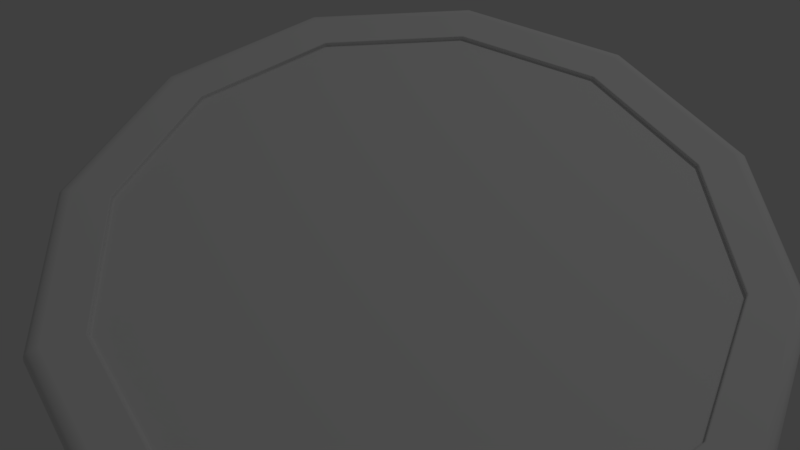 # Source: BuffPickup.blend  (saved by Blender 2.78.0; exported with 4.5.12 LTS)
import bpy
from mathutils import Matrix  # noqa: F401  (used for matrix-valued properties, if any)

bpy.ops.wm.read_factory_settings(use_empty=True)
scene = bpy.context.scene
scene.name = 'Scene'

# ---- collections
col_collection_1 = bpy.data.collections.new('Collection 1'); scene.collection.children.link(col_collection_1)

# ---- materials (node trees are filled in below, after node groups)
mat_base = bpy.data.materials.new('Base')
mat_base.alpha_threshold = 0.0
mat_base.use_transparent_shadow = False
mat_base.roughness = 0.5
mat_base.specular_intensity = 0.2294

# ---- material node trees

# ---- world
world_world = bpy.data.worlds.new('World'); scene.world = world_world
world_world.color = (0.05088, 0.05088, 0.05088)
world_world.use_sun_shadow = False
world_world.sun_shadow_jitter_overblur = 0.0
world_world.cycles.sampling_method = 'MANUAL'

# ---- cameras
cam_camera = bpy.data.cameras.new('Camera')
cam_camera.clip_end = 100.0
cam_camera.lens = 35.0
cam_camera.sensor_width = 32.0
cam_camera.sensor_height = 18.0
cam_camera.ortho_scale = 7.314
cam_camera.dof.focus_distance = 0.0
cam_camera.dof.aperture_fstop = 128.0

# ---- lights
light_lamp = bpy.data.lights.new('Lamp', 'POINT')
light_lamp.transmission_factor = 0.0
light_lamp.cutoff_distance = 30.0
light_lamp.energy = 100.0
light_lamp.shadow_buffer_clip_start = 1.001
light_lamp.shadow_soft_size = 0.1
light_lamp.shadow_maximum_resolution = 0.006
light_lamp.use_absolute_resolution = True

# ---- meshes
me_cylinder_002 = bpy.data.meshes.new('Cylinder.002')
me_cylinder_002.from_pydata([(0.0, 1.0, -0.1), (2.247e-08, 0.8381, 0.04934), (0.5, 0.866, -0.1), (0.4191, 0.7258, 0.04934), (0.866, 0.5, -0.1), (0.7258, 0.4191, 0.04934), (1.0, -4.371e-08, -0.1), (0.8381, -3.372e-08, 0.04934), (0.866, -0.5, -0.1), (0.7258, -0.4191, 0.04934), (0.5, -0.866, -0.1), (0.4191, -0.7258, 0.04934), (1.51e-07, -1.0, -0.1), (1.31e-07, -0.8381, 0.04934), (-0.5, -0.866, -0.1), (-0.4191, -0.7258, 0.04934), (-0.866, -0.5, -0.1), (-0.7258, -0.4191, 0.04934), (-1.0, -4.649e-07, -0.1), (-0.8381, -3.875e-07, 0.04934), (-0.866, 0.5, -0.1), (-0.7258, 0.4191, 0.04934), (-0.5, 0.866, -0.1), (-0.4191, 0.7258, 0.04934), (0.0, 1.0, -0.01404), (0.5, 0.866, -0.01404), (0.866, 0.5, -0.01404), (1.0, -4.371e-08, -0.01404), (0.866, -0.5, -0.01404), (0.5, -0.866, -0.01404), (1.51e-07, -1.0, -0.01404), (-0.5, -0.866, -0.01404), (-0.866, -0.5, -0.01404), (-1.0, -4.649e-07, -0.01404), (-0.866, 0.5, -0.01404), (-0.5, 0.866, -0.01404), (0.0, 1.0, -0.001562), (0.5, 0.866, -0.001562), (0.866, 0.5, -0.001562), (1.0, -4.371e-08, -0.001562), (0.866, -0.5, -0.001562), (0.5, -0.866, -0.001562), (1.51e-07, -1.0, -0.001562), (-0.5, -0.866, -0.001562), (-0.866, -0.5, -0.001562), (-1.0, -4.649e-07, -0.001562), (-0.866, 0.5, -0.001562), (-0.5, 0.866, -0.001562), (0.415, 0.7188, 0.036), (2.373e-08, 0.83, 0.036), (0.7188, 0.415, 0.036), (0.83, -3.335e-08, 0.036), (0.7188, -0.415, 0.036), (0.415, -0.7188, 0.036), (1.305e-07, -0.83, 0.036), (-0.415, -0.7188, 0.036), (-0.7188, -0.415, 0.036), (-0.83, -3.834e-07, 0.036), (-0.7188, 0.415, 0.036), (-0.415, 0.7188, 0.036), (0.4715, 0.8167, -0.001562), (0.4715, 0.8167, -0.01404), (0.8167, 0.4715, -0.001562), (0.8167, 0.4715, -0.01404), (0.9431, -5.027e-08, -0.001562), (0.9431, -5.027e-08, -0.01404), (0.8167, -0.4715, -0.001562), (0.8167, -0.4715, -0.01404), (0.4715, -0.8167, -0.001562), (0.4715, -0.8167, -0.01404), (1.407e-07, -0.9431, -0.001562), (1.407e-07, -0.9431, -0.01404), (-0.4715, -0.8167, -0.001562), (-0.4715, -0.8167, -0.01404), (-0.8167, -0.4715, -0.001562), (-0.8167, -0.4715, -0.01404), (-0.9431, -4.475e-07, -0.001562), (-0.9431, -4.475e-07, -0.01404), (-0.8167, 0.4715, -0.001562), (-0.8167, 0.4715, -0.01404), (-0.4715, 0.8167, -0.001562), (-0.4715, 0.8167, -0.01404), (-1.697e-09, 0.9431, -0.01404), (-1.697e-09, 0.9431, -0.001562), (0.48, 0.8314, 0.04934), (0.5, 0.866, 0.01068), (0.49, 0.8487, 0.04416), (0.4973, 0.8614, 0.03001), (0.0, 1.0, 0.01068), (5.557e-09, 0.96, 0.04934), (6.985e-10, 0.9946, 0.03001), (2.736e-09, 0.98, 0.04416), (0.8314, 0.48, 0.04934), (0.866, 0.5, 0.01068), (0.8487, 0.49, 0.04416), (0.8614, 0.4973, 0.03001), (0.96, -4.124e-08, 0.04934), (1.0, -4.371e-08, 0.01068), (0.98, -4.238e-08, 0.04416), (0.9946, -4.331e-08, 0.03001), (0.8314, -0.48, 0.04934), (0.866, -0.5, 0.01068), (0.8487, -0.49, 0.04416), (0.8614, -0.4973, 0.03001), (0.48, -0.8314, 0.04934), (0.5, -0.866, 0.01068), (0.49, -0.8487, 0.04416), (0.4973, -0.8614, 0.03001), (1.461e-07, -0.96, 0.04934), (1.51e-07, -1.0, 0.01068), (1.486e-07, -0.98, 0.04416), (1.504e-07, -0.9946, 0.03001), (-0.48, -0.8314, 0.04934), (-0.5, -0.866, 0.01068), (-0.49, -0.8487, 0.04416), (-0.4973, -0.8614, 0.03001), (-0.8314, -0.48, 0.04934), (-0.866, -0.5, 0.01068), (-0.8487, -0.49, 0.04416), (-0.8614, -0.4973, 0.03001), (-0.96, -4.458e-07, 0.04934), (-1.0, -4.649e-07, 0.01068), (-0.98, -4.554e-07, 0.04416), (-0.9946, -4.623e-07, 0.03001), (-0.8314, 0.48, 0.04934), (-0.866, 0.5, 0.01068), (-0.8487, 0.49, 0.04416), (-0.8614, 0.4973, 0.03001), (-0.48, 0.8314, 0.04934), (-0.5, 0.866, 0.01068), (-0.49, 0.8487, 0.04416), (-0.4973, 0.8614, 0.03001), (0.4191, 0.7258, 0.036), (2.247e-08, 0.8381, 0.036), (0.7258, 0.4191, 0.036), (0.8381, -3.372e-08, 0.036), (0.7258, -0.4191, 0.036), (0.4191, -0.7258, 0.036), (1.31e-07, -0.8381, 0.036), (-0.4191, -0.7258, 0.036), (-0.7258, -0.4191, 0.036), (-0.8381, -3.875e-07, 0.036), (-0.7258, 0.4191, 0.036), (-0.4191, 0.7258, 0.036), (2.187e-08, 0.8425, 0.04934), (0.4212, 0.7296, 0.04934), (0.7296, 0.4212, 0.04934), (-0.4212, 0.7296, 0.04934), (0.8425, -3.399e-08, 0.04934), (0.7296, -0.4212, 0.04934), (0.4212, -0.7296, 0.04934), (1.316e-07, -0.8425, 0.04934), (-0.4212, -0.7296, 0.04934), (-0.7296, -0.4212, 0.04934), (-0.8425, -3.896e-07, 0.04934), (-0.7296, 0.4212, 0.04934), (0.4764, 0.8252, 0.04934), (0.8252, 0.4764, 0.04934), (0.9529, -4.08e-08, 0.04934), (0.8252, -0.4764, 0.04934), (0.4764, -0.8252, 0.04934), (1.452e-07, -0.9529, 0.04934), (-0.4764, -0.8252, 0.04934), (-0.8252, -0.4764, 0.04934), (-0.9529, -4.424e-07, 0.04934), (-0.8252, 0.4764, 0.04934), (6.54e-09, 0.9529, 0.04934), (-0.4764, 0.8252, 0.04934), (0.4715, 0.8167, -0.003715), (0.8167, 0.4715, -0.003715), (0.9431, -5.027e-08, -0.003715), (0.8167, -0.4715, -0.003715), (0.4715, -0.8167, -0.003715), (1.407e-07, -0.9431, -0.003715), (-0.4715, -0.8167, -0.003715), (-0.8167, -0.4715, -0.003715), (-0.9431, -4.475e-07, -0.003715), (-0.8167, 0.4715, -0.003715), (-0.4715, 0.8167, -0.003715), (-1.697e-09, 0.9431, -0.003715), (0.4715, 0.8167, -0.01169), (0.8167, 0.4715, -0.01169), (0.9431, -5.027e-08, -0.01169), (0.8167, -0.4715, -0.01169), (0.4715, -0.8167, -0.01169), (1.407e-07, -0.9431, -0.01169), (-0.4715, -0.8167, -0.01169), (-0.8167, -0.4715, -0.01169), (-0.9431, -4.475e-07, -0.01169), (-0.8167, 0.4715, -0.01169), (-0.4715, 0.8167, -0.01169), (-1.697e-09, 0.9431, -0.01169), (0.4977, -0.8621, -0.01404), (1.502e-07, -0.9955, -0.01404), (-0.8621, -0.4977, -0.01404), (-0.4977, -0.8621, -0.01404), (0.8621, -0.4977, -0.01404), (-0.4977, 0.8621, -0.01404), (-1.346e-10, 0.9955, -0.01404), (0.9955, -4.423e-08, -0.01404), (-0.8621, 0.4977, -0.01404), (0.8621, 0.4977, -0.01404), (-0.9955, -4.635e-07, -0.01404), (0.4977, 0.8621, -0.01404), (0.5, 0.866, -0.01831), (0.866, 0.5, -0.01831), (1.0, -4.371e-08, -0.01831), (0.866, -0.5, -0.01831), (0.5, -0.866, -0.01831), (1.51e-07, -1.0, -0.01831), (-0.5, -0.866, -0.01831), (-0.866, -0.5, -0.01831), (-1.0, -4.649e-07, -0.01831), (-0.866, 0.5, -0.01831), (-0.5, 0.866, -0.01831), (0.0, 1.0, -0.01831), (0.5, 0.866, -0.09654), (0.866, 0.5, -0.09654), (1.0, -4.371e-08, -0.09654), (0.866, -0.5, -0.09654), (0.5, -0.866, -0.09654), (1.51e-07, -1.0, -0.09654), (-0.5, -0.866, -0.09654), (-0.866, -0.5, -0.09654), (-1.0, -4.649e-07, -0.09654), (-0.866, 0.5, -0.09654), (-0.5, 0.866, -0.09654), (0.0, 1.0, -0.09654), (-0.8381, -3.875e-07, 0.03766), (-0.7258, 0.4191, 0.03766), (1.31e-07, -0.8381, 0.03766), (-0.4191, -0.7258, 0.03766), (0.8381, -3.372e-08, 0.03766), (0.7258, -0.4191, 0.03766), (-0.4191, 0.7258, 0.03766), (2.247e-08, 0.8381, 0.03766), (0.4191, 0.7258, 0.03766), (-0.7258, -0.4191, 0.03766), (0.4191, -0.7258, 0.03766), (0.7258, 0.4191, 0.03766), (-0.7258, 0.4191, 0.04683), (-0.4191, -0.7258, 0.04683), (0.7258, -0.4191, 0.04683), (-0.4191, 0.7258, 0.04683), (0.4191, 0.7258, 0.04683), (-0.7258, -0.4191, 0.04683), (0.4191, -0.7258, 0.04683), (0.7258, 0.4191, 0.04683), (-0.8381, -3.875e-07, 0.04683), (1.31e-07, -0.8381, 0.04683), (0.8381, -3.372e-08, 0.04683), (2.247e-08, 0.8381, 0.04683)], [], [(156, 157, 92, 84), (36, 88, 85, 37), (157, 158, 96, 92), (158, 159, 100, 96), (159, 160, 104, 100), (160, 161, 108, 104), (161, 162, 112, 108), (162, 163, 116, 112), (163, 164, 120, 116), (164, 165, 124, 120), (229, 228, 141, 142), (165, 167, 128, 124), (167, 166, 89, 128), (0, 2, 4, 6, 8, 10, 12, 14, 16, 18, 20, 22), (214, 35, 24, 215), (213, 34, 35, 214), (212, 33, 34, 213), (211, 32, 33, 212), (210, 31, 32, 211), (209, 30, 31, 210), (208, 29, 30, 209), (207, 28, 29, 208), (206, 27, 28, 207), (205, 26, 27, 206), (204, 25, 26, 205), (215, 24, 25, 204), (41, 42, 70, 68), (198, 197, 81, 82), (192, 196, 67, 69), (42, 43, 72, 70), (193, 192, 69, 71), (43, 44, 74, 72), (36, 37, 60, 83), (195, 193, 71, 73), (44, 45, 76, 74), (37, 38, 62, 60), (194, 195, 73, 75), (45, 46, 78, 76), (37, 85, 93, 38), (47, 129, 88, 36), (39, 97, 101, 40), (40, 101, 105, 41), (41, 105, 109, 42), (42, 109, 113, 43), (43, 113, 117, 44), (44, 117, 121, 45), (45, 121, 125, 46), (46, 125, 129, 47), (38, 93, 97, 39), (48, 49, 59, 58, 57, 56, 55, 54, 53, 52, 51, 50), (231, 230, 138, 139), (233, 232, 135, 136), (234, 229, 142, 143), (236, 235, 133, 132), (237, 231, 139, 140), (238, 233, 136, 137), (235, 234, 143, 133), (239, 236, 132, 134), (228, 237, 140, 141), (230, 238, 137, 138), (232, 239, 134, 135), (178, 80, 83, 179), (177, 78, 80, 178), (176, 76, 78, 177), (175, 74, 76, 176), (174, 72, 74, 175), (173, 70, 72, 174), (172, 68, 70, 173), (171, 66, 68, 172), (170, 64, 66, 171), (169, 62, 64, 170), (168, 60, 62, 169), (179, 83, 60, 168), (196, 199, 65, 67), (197, 200, 79, 81), (40, 41, 68, 66), (199, 201, 63, 65), (47, 36, 83, 80), (200, 202, 77, 79), (39, 40, 66, 64), (201, 203, 61, 63), (46, 47, 80, 78), (202, 194, 75, 77), (38, 39, 64, 62), (203, 198, 82, 61), (85, 88, 90, 87), (87, 90, 91, 86), (86, 91, 89, 84), (93, 85, 87, 95), (95, 87, 86, 94), (94, 86, 84, 92), (97, 93, 95, 99), (99, 95, 94, 98), (98, 94, 92, 96), (101, 97, 99, 103), (103, 99, 98, 102), (102, 98, 96, 100), (105, 101, 103, 107), (107, 103, 102, 106), (106, 102, 100, 104), (109, 105, 107, 111), (111, 107, 106, 110), (110, 106, 104, 108), (113, 109, 111, 115), (115, 111, 110, 114), (114, 110, 108, 112), (117, 113, 115, 119), (119, 115, 114, 118), (118, 114, 112, 116), (121, 117, 119, 123), (123, 119, 118, 122), (122, 118, 116, 120), (125, 121, 123, 127), (127, 123, 122, 126), (126, 122, 120, 124), (129, 125, 127, 131), (131, 127, 126, 130), (130, 126, 124, 128), (88, 129, 131, 90), (90, 131, 130, 91), (91, 130, 128, 89), (166, 156, 84, 89), (49, 48, 132, 133), (48, 50, 134, 132), (50, 51, 135, 134), (51, 52, 136, 135), (52, 53, 137, 136), (53, 54, 138, 137), (54, 55, 139, 138), (55, 56, 140, 139), (56, 57, 141, 140), (57, 58, 142, 141), (58, 59, 143, 142), (59, 49, 133, 143), (1, 3, 145, 144), (23, 1, 144, 147), (21, 23, 147, 155), (19, 21, 155, 154), (17, 19, 154, 153), (15, 17, 153, 152), (13, 15, 152, 151), (11, 13, 151, 150), (9, 11, 150, 149), (7, 9, 149, 148), (5, 7, 148, 146), (3, 5, 146, 145), (144, 145, 156, 166), (147, 144, 166, 167), (155, 147, 167, 165), (154, 155, 165, 164), (153, 154, 164, 163), (152, 153, 163, 162), (151, 152, 162, 161), (150, 151, 161, 160), (149, 150, 160, 159), (148, 149, 159, 158), (146, 148, 158, 157), (145, 146, 157, 156), (191, 179, 168, 180), (180, 168, 169, 181), (181, 169, 170, 182), (182, 170, 171, 183), (183, 171, 172, 184), (184, 172, 173, 185), (185, 173, 174, 186), (186, 174, 175, 187), (187, 175, 176, 188), (188, 176, 177, 189), (189, 177, 178, 190), (190, 178, 179, 191), (81, 190, 191, 82), (79, 189, 190, 81), (77, 188, 189, 79), (75, 187, 188, 77), (73, 186, 187, 75), (71, 185, 186, 73), (69, 184, 185, 71), (67, 183, 184, 69), (65, 182, 183, 67), (63, 181, 182, 65), (61, 180, 181, 63), (82, 191, 180, 61), (25, 24, 198, 203), (33, 32, 194, 202), (26, 25, 203, 201), (34, 33, 202, 200), (27, 26, 201, 199), (35, 34, 200, 197), (28, 27, 199, 196), (32, 31, 195, 194), (31, 30, 193, 195), (30, 29, 192, 193), (29, 28, 196, 192), (24, 35, 197, 198), (227, 215, 204, 216), (216, 204, 205, 217), (217, 205, 206, 218), (218, 206, 207, 219), (219, 207, 208, 220), (220, 208, 209, 221), (221, 209, 210, 222), (222, 210, 211, 223), (223, 211, 212, 224), (224, 212, 213, 225), (225, 213, 214, 226), (226, 214, 215, 227), (22, 226, 227, 0), (20, 225, 226, 22), (18, 224, 225, 20), (16, 223, 224, 18), (14, 222, 223, 16), (12, 221, 222, 14), (10, 220, 221, 12), (8, 219, 220, 10), (6, 218, 219, 8), (4, 217, 218, 6), (2, 216, 217, 4), (0, 227, 216, 2), (250, 247, 239, 232), (249, 246, 238, 230), (248, 245, 237, 228), (247, 244, 236, 239), (251, 243, 234, 235), (246, 242, 233, 238), (245, 241, 231, 237), (244, 251, 235, 236), (243, 240, 229, 234), (242, 250, 232, 233), (241, 249, 230, 231), (240, 248, 228, 229), (21, 19, 248, 240), (15, 13, 249, 241), (9, 7, 250, 242), (23, 21, 240, 243), (3, 1, 251, 244), (17, 15, 241, 245), (11, 9, 242, 246), (1, 23, 243, 251), (5, 3, 244, 247), (19, 17, 245, 248), (13, 11, 246, 249), (7, 5, 247, 250)])
me_cylinder_002.polygons.foreach_set('use_smooth', [True] * 242)
_uv = me_cylinder_002.uv_layers.new(name='UVMap')
_uv.uv.foreach_set('vector', [0.6532, 0.2223, 0.7012, 0.1946, 0.7019, 0.1953, 0.6534, 0.2233, 0.5952, 0.2317, 0.5956, 0.2303, 0.6553, 0.2303, 0.6557, 0.2317, 0.7012, 0.1946, 0.7289, 0.1466, 0.7299, 0.1468, 0.7019, 0.1953, 0.7289, 0.1466, 0.7289, 0.09109, 0.7299, 0.09083, 0.7299, 0.1468, 0.7289, 0.09109, 0.7012, 0.04304, 0.7019, 0.04233, 0.7299, 0.09083, 0.7012, 0.04304, 0.6531, 0.0153, 0.6534, 0.01433, 0.7019, 0.04233, 0.6531, 0.0153, 0.5977, 0.0153, 0.5974, 0.01433, 0.6534, 0.01433, 0.5977, 0.0153, 0.5497, 0.04305, 0.549, 0.04234, 0.5974, 0.01433, 0.5497, 0.04305, 0.522, 0.09109, 0.521, 0.09083, 0.549, 0.04234, 0.522, 0.09109, 0.522, 0.1466, 0.521, 0.1468, 0.521, 0.09083, 0.01892, 0.9175, 0.04409, 0.9598, 0.04347, 0.9605, 0.01806, 0.9177, 0.522, 0.1466, 0.5497, 0.1946, 0.549, 0.1953, 0.521, 0.1468, 0.5497, 0.1946, 0.5977, 0.2223, 0.5974, 0.2233, 0.549, 0.1953, 0.3456, 0.006228, 0.4041, 0.006228, 0.4547, 0.03548, 0.484, 0.08613, 0.484, 0.1446, 0.4547, 0.1953, 0.4041, 0.2245, 0.3456, 0.2245, 0.2949, 0.1953, 0.2657, 0.1446, 0.2657, 0.08613, 0.2949, 0.03548, 0.09638, 0.479, 0.09669, 0.478, 0.1536, 0.4779, 0.1538, 0.4789, 0.04737, 0.4491, 0.04818, 0.4484, 0.09669, 0.478, 0.09638, 0.479, 0.0211, 0.397, 0.02217, 0.3968, 0.04818, 0.4484, 0.04737, 0.4491, 0.02036, 0.3379, 0.02142, 0.3381, 0.02217, 0.3968, 0.0211, 0.397, 0.04775, 0.2865, 0.04853, 0.2873, 0.02142, 0.3381, 0.02036, 0.3379, 0.09644, 0.2567, 0.09671, 0.2577, 0.04853, 0.2873, 0.04775, 0.2865, 0.1534, 0.2574, 0.153, 0.2584, 0.09671, 0.2577, 0.09644, 0.2567, 0.2024, 0.288, 0.2016, 0.2887, 0.153, 0.2584, 0.1534, 0.2574, 0.2314, 0.3392, 0.2303, 0.3394, 0.2016, 0.2887, 0.2024, 0.288, 0.2319, 0.398, 0.2308, 0.3977, 0.2303, 0.3394, 0.2314, 0.3392, 0.2035, 0.4492, 0.2028, 0.4484, 0.2308, 0.3977, 0.2319, 0.398, 0.1538, 0.4789, 0.1536, 0.4779, 0.2028, 0.4484, 0.2035, 0.4492, 0.1087, 0.02555, 0.05564, 0.04909, 0.05093, 0.04397, 0.1069, 0.01845, 0.2229, 0.209, 0.1659, 0.241, 0.1643, 0.2348, 0.2185, 0.2043, 0.1048, 0.008964, 0.1706, 0.006988, 0.1692, 0.01319, 0.1062, 0.01528, 0.05564, 0.04909, 0.02584, 0.09573, 0.01913, 0.09401, 0.05093, 0.04397, 0.04468, 0.03661, 0.1048, 0.008964, 0.1062, 0.01528, 0.04883, 0.04151, 0.02584, 0.09573, 0.02577, 0.1509, 0.01917, 0.153, 0.01913, 0.09401, 0.2113, 0.1971, 0.2413, 0.1491, 0.248, 0.151, 0.2163, 0.202, 0.01001, 0.09125, 0.04468, 0.03661, 0.04883, 0.04151, 0.01608, 0.0931, 0.02577, 0.1509, 0.05472, 0.1985, 0.05009, 0.2037, 0.01917, 0.153, 0.2413, 0.1491, 0.2439, 0.09411, 0.2505, 0.09228, 0.248, 0.151, 0.01, 0.1555, 0.01001, 0.09125, 0.01608, 0.0931, 0.01611, 0.1538, 0.05472, 0.1985, 0.1044, 0.2255, 0.1029, 0.2324, 0.05009, 0.2037, 0.6557, 0.2317, 0.6553, 0.2303, 0.707, 0.2004, 0.708, 0.2015, 0.5428, 0.2015, 0.5439, 0.2004, 0.5956, 0.2303, 0.5952, 0.2317, 0.7383, 0.1491, 0.7368, 0.1487, 0.7368, 0.08895, 0.7383, 0.08857, 0.7383, 0.08857, 0.7368, 0.08895, 0.707, 0.03723, 0.708, 0.03618, 0.708, 0.03618, 0.707, 0.03723, 0.6553, 0.007358, 0.6557, 0.005923, 0.6557, 0.005923, 0.6553, 0.007358, 0.5956, 0.007362, 0.5952, 0.005923, 0.5952, 0.005923, 0.5956, 0.007362, 0.5439, 0.03725, 0.5428, 0.03619, 0.5428, 0.03619, 0.5439, 0.03725, 0.514, 0.08897, 0.5126, 0.08858, 0.5126, 0.08858, 0.514, 0.08897, 0.514, 0.1487, 0.5126, 0.1491, 0.5126, 0.1491, 0.514, 0.1487, 0.5439, 0.2004, 0.5428, 0.2015, 0.708, 0.2015, 0.707, 0.2004, 0.7368, 0.1487, 0.7383, 0.1491, 0.7154, 0.9872, 0.5168, 0.9872, 0.3449, 0.8879, 0.2456, 0.716, 0.2456, 0.5175, 0.3449, 0.3455, 0.5168, 0.2462, 0.7154, 0.2462, 0.8873, 0.3455, 0.9866, 0.5175, 0.9866, 0.716, 0.8873, 0.888, 0.1372, 0.9836, 0.1805, 0.9588, 0.1811, 0.9594, 0.1375, 0.9845, 0.2062, 0.867, 0.1818, 0.8247, 0.1824, 0.8241, 0.207, 0.8667, 0.01892, 0.8685, 0.01892, 0.9175, 0.01806, 0.9177, 0.01806, 0.8683, 0.08873, 0.804, 0.04445, 0.8265, 0.04383, 0.8259, 0.08849, 0.8031, 0.0874, 0.984, 0.1372, 0.9836, 0.1375, 0.9845, 0.08718, 0.9849, 0.2057, 0.9161, 0.2062, 0.867, 0.207, 0.8667, 0.2065, 0.9164, 0.04445, 0.8265, 0.01892, 0.8685, 0.01806, 0.8683, 0.04383, 0.8259, 0.1385, 0.8018, 0.08873, 0.804, 0.08849, 0.8031, 0.1387, 0.8009, 0.04409, 0.9598, 0.0874, 0.984, 0.08718, 0.9849, 0.04347, 0.9605, 0.1805, 0.9588, 0.2057, 0.9161, 0.2065, 0.9164, 0.1811, 0.9594, 0.1818, 0.8247, 0.1385, 0.8018, 0.1387, 0.8009, 0.1824, 0.8241, 0.1638, 0.2327, 0.1635, 0.2317, 0.2163, 0.202, 0.2171, 0.2028, 0.1026, 0.2334, 0.1029, 0.2324, 0.1635, 0.2317, 0.1638, 0.2327, 0.04937, 0.2045, 0.05009, 0.2037, 0.1029, 0.2324, 0.1026, 0.2334, 0.01818, 0.1533, 0.01917, 0.153, 0.05009, 0.2037, 0.04937, 0.2045, 0.01813, 0.09373, 0.01913, 0.09401, 0.01917, 0.153, 0.01818, 0.1533, 0.05024, 0.04318, 0.05093, 0.04397, 0.01913, 0.09401, 0.01813, 0.09373, 0.1067, 0.01742, 0.1069, 0.01845, 0.05093, 0.04397, 0.05024, 0.04318, 0.1688, 0.0153, 0.1686, 0.01632, 0.1069, 0.01845, 0.1067, 0.01742, 0.2222, 0.04148, 0.2215, 0.04223, 0.1686, 0.01632, 0.1688, 0.0153, 0.2515, 0.09203, 0.2505, 0.09228, 0.2215, 0.04223, 0.2222, 0.04148, 0.249, 0.1513, 0.248, 0.151, 0.2505, 0.09228, 0.2515, 0.09203, 0.2171, 0.2028, 0.2163, 0.202, 0.248, 0.151, 0.249, 0.1513, 0.1706, 0.006988, 0.228, 0.03541, 0.2237, 0.03993, 0.1692, 0.01319, 0.1659, 0.241, 0.1005, 0.2417, 0.1021, 0.2355, 0.1643, 0.2348, 0.1674, 0.02323, 0.1087, 0.02555, 0.1069, 0.01845, 0.1686, 0.01632, 0.228, 0.03541, 0.2596, 0.09014, 0.2535, 0.09155, 0.2237, 0.03993, 0.1614, 0.2249, 0.2113, 0.1971, 0.2163, 0.202, 0.1635, 0.2317, 0.1005, 0.2417, 0.04344, 0.2106, 0.04788, 0.206, 0.1021, 0.2355, 0.2171, 0.04737, 0.1674, 0.02323, 0.1686, 0.01632, 0.2215, 0.04223, 0.2596, 0.09014, 0.257, 0.1539, 0.251, 0.152, 0.2535, 0.09155, 0.1044, 0.2255, 0.1614, 0.2249, 0.1635, 0.2317, 0.1029, 0.2324, 0.04344, 0.2106, 0.01, 0.1555, 0.01611, 0.1538, 0.04788, 0.206, 0.2439, 0.09411, 0.2171, 0.04737, 0.2215, 0.04223, 0.2505, 0.09228, 0.257, 0.1539, 0.2229, 0.209, 0.2185, 0.2043, 0.251, 0.152, 0.6553, 0.2303, 0.5956, 0.2303, 0.5962, 0.2279, 0.6546, 0.2279, 0.6546, 0.2279, 0.5962, 0.2279, 0.5968, 0.2256, 0.654, 0.2256, 0.654, 0.2256, 0.5968, 0.2256, 0.5974, 0.2233, 0.6534, 0.2233, 0.707, 0.2004, 0.6553, 0.2303, 0.6546, 0.2279, 0.7053, 0.1987, 0.7053, 0.1987, 0.6546, 0.2279, 0.654, 0.2256, 0.7036, 0.197, 0.7036, 0.197, 0.654, 0.2256, 0.6534, 0.2233, 0.7019, 0.1953, 0.7368, 0.1487, 0.707, 0.2004, 0.7053, 0.1987, 0.7345, 0.1481, 0.7345, 0.1481, 0.7053, 0.1987, 0.7036, 0.197, 0.7321, 0.1474, 0.7321, 0.1474, 0.7036, 0.197, 0.7019, 0.1953, 0.7299, 0.1468, 0.7368, 0.08895, 0.7368, 0.1487, 0.7345, 0.1481, 0.7345, 0.0896, 0.7345, 0.0896, 0.7345, 0.1481, 0.7321, 0.1474, 0.7321, 0.09022, 0.7321, 0.09022, 0.7321, 0.1474, 0.7299, 0.1468, 0.7299, 0.09083, 0.707, 0.03723, 0.7368, 0.08895, 0.7345, 0.0896, 0.7053, 0.03896, 0.7053, 0.03896, 0.7345, 0.0896, 0.7321, 0.09022, 0.7035, 0.04066, 0.7035, 0.04066, 0.7321, 0.09022, 0.7299, 0.09083, 0.7019, 0.04233, 0.6553, 0.007358, 0.707, 0.03723, 0.7053, 0.03896, 0.6546, 0.009719, 0.6546, 0.009719, 0.7053, 0.03896, 0.7035, 0.04066, 0.654, 0.01205, 0.654, 0.01205, 0.7035, 0.04066, 0.7019, 0.04233, 0.6534, 0.01433, 0.5956, 0.007362, 0.6553, 0.007358, 0.6546, 0.009719, 0.5962, 0.009717, 0.5962, 0.009717, 0.6546, 0.009719, 0.654, 0.01205, 0.5968, 0.01205, 0.5968, 0.01205, 0.654, 0.01205, 0.6534, 0.01433, 0.5974, 0.01433, 0.5439, 0.03725, 0.5956, 0.007362, 0.5962, 0.009717, 0.5456, 0.03896, 0.5456, 0.03896, 0.5962, 0.009717, 0.5968, 0.01205, 0.5473, 0.04067, 0.5473, 0.04067, 0.5968, 0.01205, 0.5974, 0.01433, 0.549, 0.04234, 0.514, 0.08897, 0.5439, 0.03725, 0.5456, 0.03896, 0.5164, 0.08959, 0.5164, 0.08959, 0.5456, 0.03896, 0.5473, 0.04067, 0.5187, 0.09022, 0.5187, 0.09022, 0.5473, 0.04067, 0.549, 0.04234, 0.521, 0.09083, 0.514, 0.1487, 0.514, 0.08897, 0.5164, 0.08959, 0.5164, 0.1481, 0.5164, 0.1481, 0.5164, 0.08959, 0.5187, 0.09022, 0.5187, 0.1474, 0.5187, 0.1474, 0.5187, 0.09022, 0.521, 0.09083, 0.521, 0.1468, 0.5439, 0.2004, 0.514, 0.1487, 0.5164, 0.1481, 0.5456, 0.1987, 0.5456, 0.1987, 0.5164, 0.1481, 0.5187, 0.1474, 0.5473, 0.197, 0.5473, 0.197, 0.5187, 0.1474, 0.521, 0.1468, 0.549, 0.1953, 0.5956, 0.2303, 0.5439, 0.2004, 0.5456, 0.1987, 0.5962, 0.2279, 0.5962, 0.2279, 0.5456, 0.1987, 0.5473, 0.197, 0.5968, 0.2256, 0.5968, 0.2256, 0.5473, 0.197, 0.549, 0.1953, 0.5974, 0.2233, 0.5977, 0.2223, 0.6532, 0.2223, 0.6534, 0.2233, 0.5974, 0.2233, 0.5168, 0.9872, 0.7154, 0.9872, 0.7163, 0.9909, 0.5158, 0.9909, 0.7154, 0.9872, 0.8873, 0.888, 0.89, 0.8906, 0.7163, 0.9909, 0.8873, 0.888, 0.9866, 0.716, 0.9902, 0.717, 0.89, 0.8906, 0.9866, 0.716, 0.9866, 0.5175, 0.9902, 0.5165, 0.9902, 0.717, 0.9866, 0.5175, 0.8873, 0.3455, 0.89, 0.3428, 0.9902, 0.5165, 0.8873, 0.3455, 0.7154, 0.2462, 0.7163, 0.2426, 0.89, 0.3428, 0.7154, 0.2462, 0.5168, 0.2462, 0.5159, 0.2426, 0.7163, 0.2426, 0.5168, 0.2462, 0.3449, 0.3455, 0.3422, 0.3428, 0.5159, 0.2426, 0.3449, 0.3455, 0.2456, 0.5175, 0.242, 0.5165, 0.3422, 0.3428, 0.2456, 0.5175, 0.2456, 0.716, 0.242, 0.717, 0.242, 0.5165, 0.2456, 0.716, 0.3449, 0.8879, 0.3422, 0.8906, 0.242, 0.717, 0.3449, 0.8879, 0.5168, 0.9872, 0.5158, 0.9909, 0.3422, 0.8906, 0.6011, 0.2095, 0.6497, 0.2095, 0.6499, 0.2104, 0.6009, 0.2104, 0.5591, 0.1852, 0.6011, 0.2095, 0.6009, 0.2104, 0.5585, 0.1858, 0.5348, 0.1431, 0.5591, 0.1852, 0.5585, 0.1858, 0.5339, 0.1434, 0.5348, 0.09453, 0.5348, 0.1431, 0.5339, 0.1434, 0.5339, 0.09431, 0.5591, 0.05245, 0.5348, 0.09453, 0.5339, 0.09431, 0.5585, 0.05183, 0.6011, 0.02813, 0.5591, 0.05245, 0.5585, 0.05183, 0.6009, 0.02728, 0.6497, 0.02813, 0.6011, 0.02813, 0.6009, 0.02728, 0.6499, 0.02728, 0.6918, 0.05244, 0.6497, 0.02813, 0.6499, 0.02728, 0.6924, 0.05181, 0.716, 0.09453, 0.6918, 0.05244, 0.6924, 0.05181, 0.7169, 0.0943, 0.7161, 0.1431, 0.716, 0.09453, 0.7169, 0.0943, 0.7169, 0.1433, 0.6918, 0.1852, 0.7161, 0.1431, 0.7169, 0.1433, 0.6924, 0.1858, 0.6497, 0.2095, 0.6918, 0.1852, 0.6924, 0.1858, 0.6499, 0.2104, 0.6009, 0.2104, 0.6499, 0.2104, 0.6532, 0.2223, 0.5977, 0.2223, 0.5585, 0.1858, 0.6009, 0.2104, 0.5977, 0.2223, 0.5497, 0.1946, 0.5339, 0.1434, 0.5585, 0.1858, 0.5497, 0.1946, 0.522, 0.1466, 0.5339, 0.09431, 0.5339, 0.1434, 0.522, 0.1466, 0.522, 0.09109, 0.5585, 0.05183, 0.5339, 0.09431, 0.522, 0.09109, 0.5497, 0.04305, 0.6009, 0.02728, 0.5585, 0.05183, 0.5497, 0.04305, 0.5977, 0.0153, 0.6499, 0.02728, 0.6009, 0.02728, 0.5977, 0.0153, 0.6531, 0.0153, 0.6924, 0.05181, 0.6499, 0.02728, 0.6531, 0.0153, 0.7012, 0.04304, 0.7169, 0.0943, 0.6924, 0.05181, 0.7012, 0.04304, 0.7289, 0.09109, 0.7169, 0.1433, 0.7169, 0.0943, 0.7289, 0.09109, 0.7289, 0.1466, 0.6924, 0.1858, 0.7169, 0.1433, 0.7289, 0.1466, 0.7012, 0.1946, 0.6499, 0.2104, 0.6924, 0.1858, 0.7012, 0.1946, 0.6532, 0.2223, 0.2178, 0.2036, 0.2171, 0.2028, 0.249, 0.1513, 0.25, 0.1516, 0.25, 0.1516, 0.249, 0.1513, 0.2515, 0.09203, 0.2525, 0.09178, 0.2525, 0.09178, 0.2515, 0.09203, 0.2222, 0.04148, 0.223, 0.04069, 0.223, 0.04069, 0.2222, 0.04148, 0.1688, 0.0153, 0.169, 0.01422, 0.169, 0.01422, 0.1688, 0.0153, 0.1067, 0.01742, 0.1064, 0.01633, 0.1064, 0.01633, 0.1067, 0.01742, 0.05024, 0.04318, 0.04952, 0.04234, 0.04952, 0.04234, 0.05024, 0.04318, 0.01813, 0.09373, 0.01709, 0.09342, 0.01709, 0.09342, 0.01813, 0.09373, 0.01818, 0.1533, 0.01713, 0.1536, 0.01713, 0.1536, 0.01818, 0.1533, 0.04937, 0.2045, 0.04862, 0.2053, 0.04862, 0.2053, 0.04937, 0.2045, 0.1026, 0.2334, 0.1024, 0.2345, 0.1024, 0.2345, 0.1026, 0.2334, 0.1638, 0.2327, 0.1641, 0.2338, 0.1641, 0.2338, 0.1638, 0.2327, 0.2171, 0.2028, 0.2178, 0.2036, 0.1643, 0.2348, 0.1641, 0.2338, 0.2178, 0.2036, 0.2185, 0.2043, 0.1021, 0.2355, 0.1024, 0.2345, 0.1641, 0.2338, 0.1643, 0.2348, 0.04788, 0.206, 0.04862, 0.2053, 0.1024, 0.2345, 0.1021, 0.2355, 0.01611, 0.1538, 0.01713, 0.1536, 0.04862, 0.2053, 0.04788, 0.206, 0.01608, 0.0931, 0.01709, 0.09342, 0.01713, 0.1536, 0.01611, 0.1538, 0.04883, 0.04151, 0.04952, 0.04234, 0.01709, 0.09342, 0.01608, 0.0931, 0.1062, 0.01528, 0.1064, 0.01633, 0.04952, 0.04234, 0.04883, 0.04151, 0.1692, 0.01319, 0.169, 0.01422, 0.1064, 0.01633, 0.1062, 0.01528, 0.2237, 0.03993, 0.223, 0.04069, 0.169, 0.01422, 0.1692, 0.01319, 0.2535, 0.09155, 0.2525, 0.09178, 0.223, 0.04069, 0.2237, 0.03993, 0.251, 0.152, 0.25, 0.1516, 0.2525, 0.09178, 0.2535, 0.09155, 0.2185, 0.2043, 0.2178, 0.2036, 0.25, 0.1516, 0.251, 0.152, 0.2581, 0.1543, 0.2237, 0.2099, 0.2229, 0.209, 0.257, 0.1539, 0.04264, 0.2114, 0.008876, 0.1558, 0.01, 0.1555, 0.04344, 0.2106, 0.2608, 0.08986, 0.2581, 0.1543, 0.257, 0.1539, 0.2596, 0.09014, 0.1002, 0.2428, 0.04264, 0.2114, 0.04344, 0.2106, 0.1005, 0.2417, 0.2288, 0.03455, 0.2608, 0.08986, 0.2596, 0.09014, 0.228, 0.03541, 0.1662, 0.2422, 0.1002, 0.2428, 0.1005, 0.2417, 0.1659, 0.241, 0.1709, 0.005841, 0.2288, 0.03455, 0.228, 0.03541, 0.1706, 0.006988, 0.008876, 0.1558, 0.008876, 0.09093, 0.01001, 0.09125, 0.01, 0.1555, 0.008876, 0.09093, 0.0439, 0.03571, 0.04468, 0.03661, 0.01001, 0.09125, 0.0439, 0.03571, 0.1045, 0.007816, 0.1048, 0.008964, 0.04468, 0.03661, 0.1045, 0.007816, 0.1709, 0.005841, 0.1706, 0.006988, 0.1048, 0.008964, 0.2237, 0.2099, 0.1662, 0.2422, 0.1659, 0.241, 0.2229, 0.209, 0.1563, 0.488, 0.1538, 0.4789, 0.2035, 0.4492, 0.2103, 0.4558, 0.2103, 0.4558, 0.2035, 0.4492, 0.2319, 0.398, 0.2411, 0.4004, 0.2411, 0.4004, 0.2319, 0.398, 0.2314, 0.3392, 0.2406, 0.3368, 0.2406, 0.3368, 0.2314, 0.3392, 0.2024, 0.288, 0.2093, 0.2815, 0.2093, 0.2815, 0.2024, 0.288, 0.1534, 0.2574, 0.156, 0.2484, 0.156, 0.2484, 0.1534, 0.2574, 0.09644, 0.2567, 0.09401, 0.2477, 0.09401, 0.2477, 0.09644, 0.2567, 0.04775, 0.2865, 0.04093, 0.2801, 0.04093, 0.2801, 0.04775, 0.2865, 0.02036, 0.3379, 0.01115, 0.3356, 0.01115, 0.3356, 0.02036, 0.3379, 0.0211, 0.397, 0.01185, 0.3992, 0.01185, 0.3992, 0.0211, 0.397, 0.04737, 0.4491, 0.04041, 0.4554, 0.04041, 0.4554, 0.04737, 0.4491, 0.09638, 0.479, 0.0938, 0.488, 0.0938, 0.488, 0.09638, 0.479, 0.1538, 0.4789, 0.1563, 0.488, 0.09348, 0.4891, 0.0938, 0.488, 0.1563, 0.488, 0.1566, 0.4891, 0.03956, 0.4562, 0.04041, 0.4554, 0.0938, 0.488, 0.09348, 0.4891, 0.01074, 0.3995, 0.01185, 0.3992, 0.04041, 0.4554, 0.03956, 0.4562, 0.01004, 0.3353, 0.01115, 0.3356, 0.01185, 0.3992, 0.01074, 0.3995, 0.04011, 0.2793, 0.04093, 0.2801, 0.01115, 0.3356, 0.01004, 0.3353, 0.09371, 0.2466, 0.09401, 0.2477, 0.04093, 0.2801, 0.04011, 0.2793, 0.1564, 0.2473, 0.156, 0.2484, 0.09401, 0.2477, 0.09371, 0.2466, 0.2101, 0.2807, 0.2093, 0.2815, 0.156, 0.2484, 0.1564, 0.2473, 0.2417, 0.3365, 0.2406, 0.3368, 0.2093, 0.2815, 0.2101, 0.2807, 0.2422, 0.4007, 0.2411, 0.4004, 0.2406, 0.3368, 0.2417, 0.3365, 0.2111, 0.4566, 0.2103, 0.4558, 0.2411, 0.4004, 0.2422, 0.4007, 0.1566, 0.4891, 0.1563, 0.488, 0.2103, 0.4558, 0.2111, 0.4566, 0.181, 0.8255, 0.1383, 0.8028, 0.1385, 0.8018, 0.1818, 0.8247, 0.1797, 0.958, 0.2046, 0.9158, 0.2057, 0.9161, 0.1805, 0.9588, 0.04484, 0.9591, 0.08767, 0.9829, 0.0874, 0.984, 0.04409, 0.9598, 0.1383, 0.8028, 0.089, 0.805, 0.08873, 0.804, 0.1385, 0.8018, 0.04518, 0.8273, 0.01995, 0.8688, 0.01892, 0.8685, 0.04445, 0.8265, 0.2046, 0.9158, 0.2051, 0.8672, 0.2062, 0.867, 0.2057, 0.9161, 0.08767, 0.9829, 0.1369, 0.9826, 0.1372, 0.9836, 0.0874, 0.984, 0.089, 0.805, 0.04518, 0.8273, 0.04445, 0.8265, 0.08873, 0.804, 0.01995, 0.8688, 0.01995, 0.9172, 0.01892, 0.9175, 0.01892, 0.8685, 0.2051, 0.8672, 0.181, 0.8255, 0.1818, 0.8247, 0.2062, 0.867, 0.1369, 0.9826, 0.1797, 0.958, 0.1805, 0.9588, 0.1372, 0.9836, 0.01995, 0.9172, 0.04484, 0.9591, 0.04409, 0.9598, 0.01892, 0.9175, 0.02083, 0.917, 0.04546, 0.9584, 0.04484, 0.9591, 0.01995, 0.9172, 0.1367, 0.9817, 0.179, 0.9574, 0.1797, 0.958, 0.1369, 0.9826, 0.2043, 0.8675, 0.1804, 0.8261, 0.181, 0.8255, 0.2051, 0.8672, 0.02084, 0.869, 0.02083, 0.917, 0.01995, 0.9172, 0.01995, 0.8688, 0.08925, 0.8059, 0.04581, 0.828, 0.04518, 0.8273, 0.089, 0.805, 0.08788, 0.982, 0.1367, 0.9817, 0.1369, 0.9826, 0.08767, 0.9829, 0.2038, 0.9156, 0.2043, 0.8675, 0.2051, 0.8672, 0.2046, 0.9158, 0.04581, 0.828, 0.02084, 0.869, 0.01995, 0.8688, 0.04518, 0.8273, 0.1381, 0.8037, 0.08925, 0.8059, 0.089, 0.805, 0.1383, 0.8028, 0.04546, 0.9584, 0.08788, 0.982, 0.08767, 0.9829, 0.04484, 0.9591, 0.179, 0.9574, 0.2038, 0.9156, 0.2046, 0.9158, 0.1797, 0.958, 0.1804, 0.8261, 0.1381, 0.8037, 0.1383, 0.8028, 0.181, 0.8255])
me_cylinder_002.materials.append(mat_base)
me_cylinder_002.use_remesh_preserve_volume = False
me_cylinder_002.use_remesh_preserve_attributes = False
me_cylinder_002.use_mirror_vertex_groups = False
me_cylinder_002.update()

# ---- objects
ob_cylinder_001 = bpy.data.objects.new('Cylinder.001', me_cylinder_002)
ob_lamp = bpy.data.objects.new('Lamp', light_lamp)
ob_camera = bpy.data.objects.new('Camera', cam_camera)

# ---- transforms, parenting, visibility, modifiers, constraints
ob_cylinder_001.location = (0.0, 0.0, 0.1)
ob_cylinder_001.lineart.crease_threshold = 0.0
ob_lamp.location = (4.076, 1.005, 5.904)
ob_lamp.rotation_euler = (0.6503, 0.05522, 1.866)
ob_lamp.lock_rotations_4d = False
ob_lamp.empty_display_type = 'ARROWS'
ob_lamp.color = (0.0, 0.0, 0.0, 0.0)
ob_lamp.lineart.crease_threshold = 0.0
ob_camera.location = (-0.4868, -1.282, 1.963)
ob_camera.rotation_euler = (0.6678, 2.151e-07, -0.3332)
ob_camera.lock_rotations_4d = False
ob_camera.empty_display_type = 'ARROWS'
ob_camera.color = (0.0, 0.0, 0.0, 0.0)
ob_camera.display_type = 'WIRE'
ob_camera.lineart.crease_threshold = 0.0

# ---- collection membership
col_collection_1.objects.link(ob_cylinder_001)
col_collection_1.objects.link(ob_lamp)
col_collection_1.objects.link(ob_camera)

# ---- scene / render settings (as saved in the file)
scene.camera = ob_camera
scene.frame_start = 1; scene.frame_end = 250; scene.frame_set(1)
scene.render.engine = 'BLENDER_EEVEE_NEXT'
scene.render.resolution_percentage = 50
scene.render.dither_intensity = 0.0
scene.cycles.use_denoising = False
scene.cycles.samples = 128
scene.cycles.sampling_pattern = 'TABULATED_SOBOL'
scene.cycles.light_sampling_threshold = 0.0
scene.cycles.use_adaptive_sampling = False
scene.cycles.use_light_tree = False
scene.cycles.blur_glossy = 0.0
scene.cycles.sample_clamp_indirect = 0.0
scene.view_settings.view_transform = 'Standard'
bpy.context.view_layer.update()
